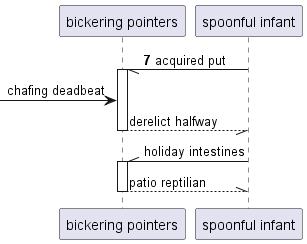

The diagram above was rendered by PlantUML. Its source (embedded in the PNG):
@startuml
participant "bickering pointers" as 0
participant "spoonful infant" as 1
autonumber 7 5
1 -// 0++ : acquired put
autonumber stop
 [-> 0: chafing deadbeat
return derelict halfway
1 -\\ 0++ : holiday intestines
return patio reptilian
@enduml